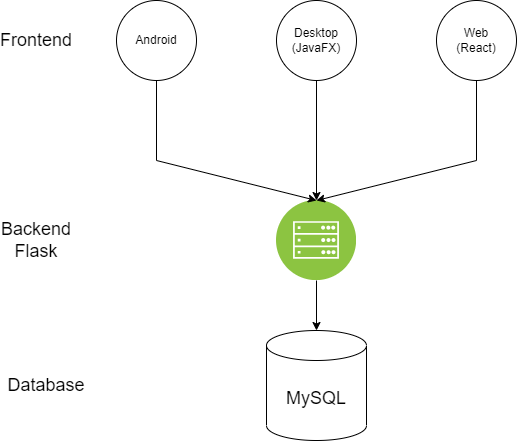

The diagram above was exported from draw.io. Its source (the exported page's mxGraphModel, read from the mxfile embedded in the PNG):
<mxGraphModel dx="898" dy="458" grid="1" gridSize="10" guides="1" tooltips="1" connect="1" arrows="1" fold="1" page="1" pageScale="1" pageWidth="850" pageHeight="1100" math="0" shadow="0">
  <root>
    <mxCell id="0" />
    <mxCell id="1" parent="0" />
    <mxCell id="JF8lb8mdAPzoKTRg8TMp-6" value="" style="aspect=fixed;perimeter=ellipsePerimeter;html=1;align=center;shadow=0;dashed=0;fontColor=#4277BB;labelBackgroundColor=#ffffff;fontSize=12;spacingTop=3;image;image=img/lib/ibm/infrastructure/mobile_backend.svg;" vertex="1" parent="1">
      <mxGeometry x="320" y="240" width="80" height="80" as="geometry" />
    </mxCell>
    <mxCell id="JF8lb8mdAPzoKTRg8TMp-1" value="&lt;font style=&quot;font-size: 18px&quot;&gt;Frontend&lt;/font&gt;" style="text;html=1;strokeColor=none;fillColor=none;align=center;verticalAlign=middle;whiteSpace=wrap;rounded=0;" vertex="1" parent="1">
      <mxGeometry x="50" y="65" width="60" height="30" as="geometry" />
    </mxCell>
    <mxCell id="JF8lb8mdAPzoKTRg8TMp-2" value="Android" style="ellipse;whiteSpace=wrap;html=1;aspect=fixed;" vertex="1" parent="1">
      <mxGeometry x="160" y="40" width="80" height="80" as="geometry" />
    </mxCell>
    <mxCell id="JF8lb8mdAPzoKTRg8TMp-3" value="Desktop&lt;br&gt;(JavaFX)" style="ellipse;whiteSpace=wrap;html=1;aspect=fixed;" vertex="1" parent="1">
      <mxGeometry x="320" y="40" width="80" height="80" as="geometry" />
    </mxCell>
    <mxCell id="JF8lb8mdAPzoKTRg8TMp-4" value="Web&lt;br&gt;(React)" style="ellipse;whiteSpace=wrap;html=1;aspect=fixed;" vertex="1" parent="1">
      <mxGeometry x="480" y="40" width="80" height="80" as="geometry" />
    </mxCell>
    <mxCell id="JF8lb8mdAPzoKTRg8TMp-5" value="" style="endArrow=classic;html=1;rounded=0;fontSize=18;exitX=0.5;exitY=1;exitDx=0;exitDy=0;entryX=0.5;entryY=0;entryDx=0;entryDy=0;" edge="1" parent="1" source="JF8lb8mdAPzoKTRg8TMp-2" target="JF8lb8mdAPzoKTRg8TMp-6">
      <mxGeometry width="50" height="50" relative="1" as="geometry">
        <mxPoint x="400" y="260" as="sourcePoint" />
        <mxPoint x="360" y="240" as="targetPoint" />
        <Array as="points">
          <mxPoint x="200" y="200" />
        </Array>
      </mxGeometry>
    </mxCell>
    <mxCell id="JF8lb8mdAPzoKTRg8TMp-7" value="" style="endArrow=classic;html=1;rounded=0;fontSize=18;exitX=0.5;exitY=1;exitDx=0;exitDy=0;entryX=0.5;entryY=0;entryDx=0;entryDy=0;" edge="1" parent="1" source="JF8lb8mdAPzoKTRg8TMp-3" target="JF8lb8mdAPzoKTRg8TMp-6">
      <mxGeometry width="50" height="50" relative="1" as="geometry">
        <mxPoint x="400" y="260" as="sourcePoint" />
        <mxPoint x="450" y="210" as="targetPoint" />
      </mxGeometry>
    </mxCell>
    <mxCell id="JF8lb8mdAPzoKTRg8TMp-8" value="" style="endArrow=classic;html=1;rounded=0;fontSize=18;exitX=0.5;exitY=1;exitDx=0;exitDy=0;entryX=0.5;entryY=0;entryDx=0;entryDy=0;" edge="1" parent="1" source="JF8lb8mdAPzoKTRg8TMp-4" target="JF8lb8mdAPzoKTRg8TMp-6">
      <mxGeometry width="50" height="50" relative="1" as="geometry">
        <mxPoint x="440" y="110" as="sourcePoint" />
        <mxPoint x="600" y="230" as="targetPoint" />
        <Array as="points">
          <mxPoint x="520" y="200" />
        </Array>
      </mxGeometry>
    </mxCell>
    <mxCell id="JF8lb8mdAPzoKTRg8TMp-9" value="&lt;font style=&quot;font-size: 18px&quot;&gt;Backend&lt;br&gt;Flask&lt;br&gt;&lt;/font&gt;" style="text;html=1;strokeColor=none;fillColor=none;align=center;verticalAlign=middle;whiteSpace=wrap;rounded=0;" vertex="1" parent="1">
      <mxGeometry x="50" y="265" width="60" height="30" as="geometry" />
    </mxCell>
    <mxCell id="JF8lb8mdAPzoKTRg8TMp-10" value="MySQL" style="shape=cylinder3;whiteSpace=wrap;html=1;boundedLbl=1;backgroundOutline=1;size=15;fontSize=18;" vertex="1" parent="1">
      <mxGeometry x="310" y="370" width="100" height="110" as="geometry" />
    </mxCell>
    <mxCell id="JF8lb8mdAPzoKTRg8TMp-11" value="" style="endArrow=classic;html=1;rounded=0;fontSize=18;exitX=0.5;exitY=1;exitDx=0;exitDy=0;entryX=0.5;entryY=0;entryDx=0;entryDy=0;entryPerimeter=0;" edge="1" parent="1" source="JF8lb8mdAPzoKTRg8TMp-6" target="JF8lb8mdAPzoKTRg8TMp-10">
      <mxGeometry width="50" height="50" relative="1" as="geometry">
        <mxPoint x="400" y="330" as="sourcePoint" />
        <mxPoint x="450" y="280" as="targetPoint" />
      </mxGeometry>
    </mxCell>
    <mxCell id="JF8lb8mdAPzoKTRg8TMp-12" value="&lt;font style=&quot;font-size: 18px&quot;&gt;Database&lt;br&gt;&lt;/font&gt;" style="text;html=1;strokeColor=none;fillColor=none;align=center;verticalAlign=middle;whiteSpace=wrap;rounded=0;" vertex="1" parent="1">
      <mxGeometry x="60" y="410" width="60" height="30" as="geometry" />
    </mxCell>
  </root>
</mxGraphModel>